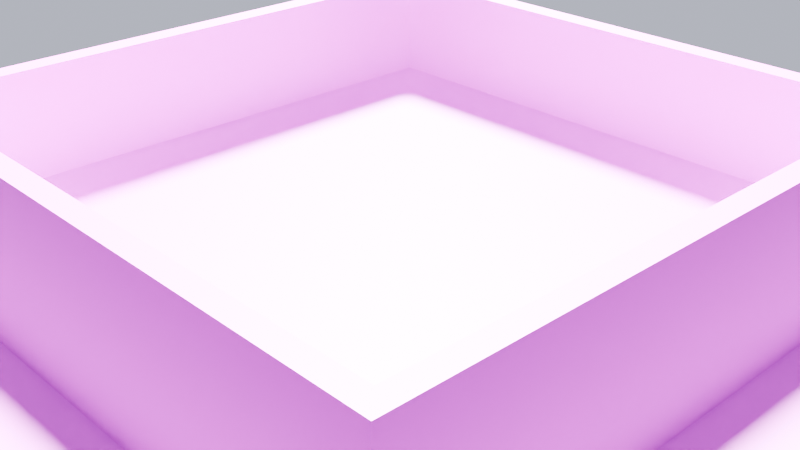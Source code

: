 # Source: block.blend  (saved by Blender 4.5.90; exported with 4.5.12 LTS)
import bpy
from mathutils import Matrix  # noqa: F401  (used for matrix-valued properties, if any)

bpy.ops.wm.read_factory_settings(use_empty=True)
scene = bpy.context.scene
scene.name = 'Scene'

# ---- collections
col_collection = bpy.data.collections.new('Collection'); scene.collection.children.link(col_collection)

# ---- images (referenced by path relative to the original .blend; pixels are not part of the script)
import os
ASSET_DIR = os.environ.get("B2B_ASSET_DIR", "")  # directory of the original .blend (textures are referenced by path, not embedded)
HERE = os.path.dirname(os.path.abspath(__file__))  # packed textures are extracted next to this script under _unpacked/

def load_image(name, relpath, width, height, colorspace="sRGB"):
    """Load a texture the original file referenced (path relative to the .blend, or extracted next to this script)."""
    p = next((c for c in (os.path.join(HERE, relpath), os.path.join(ASSET_DIR, relpath)) if relpath and os.path.exists(c)), "")
    if p:
        img = bpy.data.images.load(p, check_existing=True)
        img.name = name
    else:  # same state as the original file: an image datablock whose file is absent (Cycles renders it pink)
        img = bpy.data.images.new(name, width, height)
        img.source = "FILE"
        img.filepath = "//" + (relpath or name)
    img.colorspace_settings.name = colorspace
    return img
img_concrete = load_image('concrete', '', 1, 1, 'sRGB')
img_block_shadow = load_image('block_shadow', 'block_shadow.png', 1024, 1024, 'sRGB')

# ---- materials (node trees are filled in below, after node groups)
mat_concrete = bpy.data.materials.new('concrete')
mat_concrete.alpha_threshold = 0.0
mat_concrete.roughness = 0.5
mat_concrete.line_color = (0.0, 0.0, 0.0, 1.0)
mat_shadow = bpy.data.materials.new('shadow')

# ---- material node trees
mat_concrete.use_nodes = True; mat_concrete.node_tree.nodes.clear()
_N = mat_concrete.node_tree.nodes; _L = mat_concrete.node_tree.links
n0 = _N.new('ShaderNodeOutputMaterial'); n0.name = 'Material Output'; n0.location = (200, 100)
n1 = _N.new('ShaderNodeBsdfPrincipled'); n1.name = 'Principled BSDF'; n1.location = (-200, 100)
n1.inputs[3].default_value = 1.45
n2 = _N.new('ShaderNodeTexImage'); n2.name = 'Image Texture'; n2.location = (-490, 80)
n2.image = img_concrete
_L.new(n1.outputs[0], n0.inputs[0])
_L.new(n2.outputs[0], n1.inputs[0])
n0.is_active_output = True
mat_shadow.use_nodes = True; mat_shadow.node_tree.nodes.clear()
_N = mat_shadow.node_tree.nodes; _L = mat_shadow.node_tree.links
n0 = _N.new('ShaderNodeBsdfPrincipled'); n0.name = 'Principled BSDF'; n0.location = (-200, 100)
n1 = _N.new('ShaderNodeOutputMaterial'); n1.name = 'Material Output'; n1.location = (200, 100)
n2 = _N.new('ShaderNodeTexImage'); n2.name = 'Image Texture'; n2.location = (-490, 80)
n2.image = img_block_shadow
_L.new(n0.outputs[0], n1.inputs[0])
_L.new(n2.outputs[0], n0.inputs[0])
n1.is_active_output = True

# ---- world
world_world = bpy.data.worlds.new('World'); scene.world = world_world
world_world.use_nodes = True; world_world.node_tree.nodes.clear()
_N = world_world.node_tree.nodes; _L = world_world.node_tree.links
n0 = _N.new('ShaderNodeOutputWorld'); n0.name = 'World Output'; n0.location = (200, 100)
n1 = _N.new('ShaderNodeBackground'); n1.name = 'Background'; n1.location = (-200, 100)
n1.inputs[0].default_value = (0.6155, 0.6406, 0.7895, 1.0)
_L.new(n1.outputs[0], n0.inputs[0])
n0.is_active_output = True
world_world.color = (0.05088, 0.05088, 0.05088)
world_world.sun_shadow_jitter_overblur = 0.0

# ---- cameras
cam_camera = bpy.data.cameras.new('Camera')
cam_camera.clip_end = 100.0
cam_camera.ortho_scale = 7.314

# ---- lights
light_light = bpy.data.lights.new('Light', 'SUN')
light_light.angle = 0.1993
light_light.energy = 100.0
light_light.shadow_soft_size = 0.1
light_light.shadow_cascade_max_distance = 1000.0

# ---- meshes
me_cube = bpy.data.meshes.new('Cube')
me_cube.from_pydata([(3.357, 3.357, 1.25), (4.0, 4.0, 0.0), (3.357, -3.357, 1.25), (4.0, -4.0, 0.0), (-3.357, 3.357, 1.25), (-4.0, 4.0, 0.0), (-3.357, -3.357, 1.25), (-4.0, -4.0, 0.0), (3.6, -3.6, 1.25), (-3.6, -3.6, 1.25), (3.6, 3.6, 1.25), (-3.6, 3.6, 1.25), (3.357, -3.357, 0.0), (-3.357, -3.357, 0.0), (3.357, 3.357, 0.0), (-3.357, 3.357, 0.0), (-4.0, 2.0, 0.0), (-4.0, 0.0, 0.0), (-4.0, -2.0, 0.0), (2.0, 4.0, 0.0), (0.0, 4.0, 0.0), (-2.0, 4.0, 0.0), (1.8, -3.6, 1.25), (0.0, -3.6, 1.25), (-1.8, -3.6, 1.25), (3.6, 1.8, 1.25), (3.6, 0.0, 1.25), (3.6, -1.8, 1.25), (-2.0, -4.0, 0.0), (0.0, -4.0, 0.0), (2.0, -4.0, 0.0), (-3.6, -1.8, 1.25), (-3.6, 0.0, 1.25), (-3.6, 1.8, 1.25), (-1.8, 3.6, 1.25), (0.0, 3.6, 1.25), (1.8, 3.6, 1.25), (4.0, -2.0, 0.0), (4.0, 0.0, 0.0), (4.0, 2.0, 0.0), (1.678, -3.357, 1.25), (0.0, -3.357, 1.25), (-1.678, -3.357, 1.25), (3.357, 1.678, 1.25), (3.357, 0.0, 1.25), (3.357, -1.678, 1.25), (-3.357, -1.678, 1.25), (-3.357, 0.0, 1.25), (-3.357, 1.678, 1.25), (-1.678, 3.357, 1.25), (0.0, 3.357, 1.25), (1.678, 3.357, 1.25), (1.678, -3.357, 0.0), (0.0, -3.357, 0.0), (-1.678, -3.357, 0.0), (3.357, 1.678, 0.0), (3.357, 0.0, 0.0), (3.357, -1.678, 0.0), (-3.357, -1.678, 0.0), (-3.357, 0.0, 0.0), (-3.357, 1.678, 0.0), (-1.678, 3.357, 0.0), (0.0, 3.357, 0.0), (1.678, 3.357, 0.0), (3.8, 3.8, 0.625), (-3.8, -3.8, 0.625), (3.8, -3.8, 0.625), (-3.8, 3.8, 0.625), (-3.357, 3.357, 0.625), (3.357, 3.357, 0.625), (3.357, -3.357, 0.625), (-3.357, -3.357, 0.625), (-1.678, -3.357, 0.625), (0.0, -3.357, 0.625), (1.678, -3.357, 0.625), (-3.357, 1.678, 0.625), (-3.357, 0.0, 0.625), (-3.357, -1.678, 0.625), (3.357, -1.678, 0.625), (3.357, 0.0, 0.625), (3.357, 1.678, 0.625), (-1.9, 3.8, 0.625), (0.0, 3.8, 0.625), (1.9, 3.8, 0.625), (3.8, 1.9, 0.625), (3.8, 0.0, 0.625), (3.8, -1.9, 0.625), (-3.8, -1.9, 0.625), (-3.8, 0.0, 0.625), (-3.8, 1.9, 0.625), (1.9, -3.8, 0.625), (0.0, -3.8, 0.625), (-1.9, -3.8, 0.625), (1.678, 3.357, 0.625), (0.0, 3.357, 0.625), (-1.678, 3.357, 0.625), (3.8, 3.8, 0.625), (4.0, 4.0, 0.0), (-3.8, -3.8, 0.625), (-3.6, -3.6, 1.25), (-3.6, -3.6, 1.25), (3.8, -3.8, 0.625), (4.0, -4.0, 0.0), (-3.8, 3.8, 0.625), (-4.0, 4.0, 0.0), (-1.8, -3.6, 1.25), (3.6, -1.8, 1.25), (3.6, -3.6, 1.25), (3.6, -3.6, 1.25), (-3.6, 1.8, 1.25), (-3.6, 3.6, 1.25), (-3.6, 3.6, 1.25), (1.8, 3.6, 1.25), (3.6, 3.6, 1.25), (3.6, 3.6, 1.25), (-1.678, -3.357, 1.25), (-3.357, -3.357, 1.25), (-3.357, -3.357, 1.25), (3.357, -1.678, 1.25), (3.357, -3.357, 1.25), (3.357, -3.357, 1.25), (-3.357, 1.678, 1.25), (-3.357, 3.357, 1.25), (-3.357, 3.357, 1.25), (1.678, 3.357, 1.25), (3.357, 3.357, 1.25), (3.357, 3.357, 1.25), (-3.357, 3.357, 0.625), (-3.357, 3.357, 0.0), (3.357, 3.357, 0.625), (3.357, -3.357, 0.625), (-3.357, -3.357, 0.625), (-3.357, -3.357, 0.0), (1.8, -3.6, 1.25), (0.0, -3.6, 1.25), (3.6, 1.8, 1.25), (3.6, 0.0, 1.25), (-3.6, -1.8, 1.25), (-3.6, 0.0, 1.25), (-1.8, 3.6, 1.25), (0.0, 3.6, 1.25), (1.678, -3.357, 1.25), (0.0, -3.357, 1.25), (3.357, 1.678, 1.25), (3.357, 0.0, 1.25), (-3.357, -1.678, 1.25), (-3.357, 0.0, 1.25), (-1.678, 3.357, 1.25), (0.0, 3.357, 1.25), (-4.0, -4.0, 0.0), (3.357, 3.357, 0.0), (3.357, -3.357, 0.0)], [], [(95, 127, 15, 61), (92, 105, 99, 98), (89, 109, 110, 67), (86, 106, 107, 66), (83, 112, 113, 64), (115, 116, 100, 24), (118, 119, 108, 27), (121, 122, 111, 33), (124, 125, 114, 36), (80, 69, 14, 55), (77, 131, 13, 58), (74, 70, 12, 52), (71, 72, 54, 132), (72, 73, 53, 54), (73, 74, 52, 53), (68, 75, 60, 128), (75, 76, 59, 60), (76, 77, 58, 59), (130, 78, 57, 151), (78, 79, 56, 57), (79, 80, 55, 56), (122, 147, 139, 111), (147, 148, 140, 139), (148, 124, 36, 140), (116, 145, 137, 100), (145, 146, 138, 137), (146, 121, 33, 138), (125, 143, 135, 114), (143, 144, 136, 135), (144, 118, 27, 136), (119, 141, 133, 108), (141, 142, 134, 133), (142, 115, 24, 134), (103, 11, 34, 81), (81, 34, 35, 82), (82, 35, 112, 83), (96, 10, 25, 84), (84, 25, 26, 85), (85, 26, 106, 86), (65, 9, 31, 87), (87, 31, 32, 88), (88, 32, 109, 89), (101, 8, 22, 90), (90, 22, 23, 91), (91, 23, 105, 92), (129, 93, 63, 150), (93, 94, 62, 63), (94, 95, 61, 62), (50, 49, 95, 94), (51, 50, 94, 93), (126, 51, 93, 129), (29, 91, 92, 28), (30, 90, 91, 29), (102, 101, 90, 30), (17, 88, 89, 16), (18, 87, 88, 17), (149, 65, 87, 18), (38, 85, 86, 37), (39, 84, 85, 38), (97, 96, 84, 39), (20, 82, 83, 19), (21, 81, 82, 20), (104, 103, 81, 21), (44, 43, 80, 79), (45, 44, 79, 78), (120, 45, 78, 130), (47, 46, 77, 76), (48, 47, 76, 75), (123, 48, 75, 68), (41, 40, 74, 73), (42, 41, 73, 72), (117, 42, 72, 71), (40, 2, 70, 74), (46, 6, 131, 77), (43, 0, 69, 80), (19, 83, 64, 1), (37, 86, 66, 3), (16, 89, 67, 5), (28, 92, 98, 7), (49, 4, 127, 95)])
_k = set([(0, 43), (1, 64), (2, 40), (3, 66), (4, 49), (5, 67), (6, 46), (7, 98), (8, 22), (8, 101), (9, 31), (9, 65), (10, 25), (10, 96), (11, 34), (11, 103), (22, 23), (23, 105), (24, 100), (24, 134), (25, 26), (26, 106), (27, 108), (27, 136), (31, 32), (32, 109), (33, 111), (33, 138), (34, 35), (35, 112), (36, 114), (36, 140), (40, 41), (41, 42), (42, 117), (43, 44), (44, 45), (45, 120), (46, 47), (47, 48), (48, 123), (49, 50), (50, 51), (51, 126), (64, 113), (65, 149), (66, 107), (67, 110), (96, 97), (98, 99), (99, 105), (100, 137), (101, 102), (103, 104), (106, 107), (108, 133), (109, 110), (111, 139), (112, 113), (114, 135), (115, 116), (115, 142), (116, 145), (118, 119), (118, 144), (119, 141), (121, 122), (121, 146), (122, 147), (124, 125), (124, 148), (125, 143), (133, 134), (135, 136), (137, 138), (139, 140), (141, 142), (143, 144), (145, 146), (147, 148)])
me_cube.attributes.new('sharp_edge', 'BOOLEAN', 'EDGE').data.foreach_set('value', [ (min(e.vertices), max(e.vertices)) in _k for e in me_cube.edges])
_uv = me_cube.uv_layers.new(name='UVMap')
_uv.uv.foreach_set('vector', [0.2902, 0.474, 0.08044, 0.474, 0.08044, 0.1615, 0.2902, 0.1615, 0.2625, 0.474, 0.275, 0.7865, 0.05, 0.7865, 0.025, 0.474, 0.7375, 0.474, 0.725, 0.7865, 0.95, 0.7865, 0.975, 0.474, 0.2625, 0.474, 0.275, 0.7865, 0.05, 0.7865, 0.025, 0.474, 0.7375, 0.474, 0.725, 0.7865, 0.95, 0.7865, 0.975, 0.474, 0.2902, 0.2902, 0.08044, 0.2902, 0.05, 0.275, 0.275, 0.275, 0.9196, 0.3951, 0.9196, 0.2902, 0.95, 0.275, 0.95, 0.3875, 0.08044, 0.6049, 0.08044, 0.7098, 0.05, 0.725, 0.05, 0.6125, 0.7098, 0.7098, 0.9196, 0.7098, 0.95, 0.725, 0.725, 0.725, 0.7098, 0.474, 0.9196, 0.474, 0.9196, 0.1615, 0.7098, 0.1615, 0.2902, 0.474, 0.08044, 0.474, 0.08044, 0.1615, 0.2902, 0.1615, 0.7098, 0.474, 0.9196, 0.474, 0.9196, 0.1615, 0.7098, 0.1615, 0.08044, 0.474, 0.2902, 0.474, 0.2902, 0.1615, 0.08044, 0.1615, 0.2902, 0.474, 0.5, 0.474, 0.5, 0.1615, 0.2902, 0.1615, 0.5, 0.474, 0.7098, 0.474, 0.7098, 0.1615, 0.5, 0.1615, 0.9196, 0.474, 0.7098, 0.474, 0.7098, 0.1615, 0.9196, 0.1615, 0.7098, 0.474, 0.5, 0.474, 0.5, 0.1615, 0.7098, 0.1615, 0.5, 0.474, 0.2902, 0.474, 0.2902, 0.1615, 0.5, 0.1615, 0.08044, 0.474, 0.2902, 0.474, 0.2902, 0.1615, 0.08044, 0.1615, 0.2902, 0.474, 0.5, 0.474, 0.5, 0.1615, 0.2902, 0.1615, 0.5, 0.474, 0.7098, 0.474, 0.7098, 0.1615, 0.5, 0.1615, 0.08044, 0.7098, 0.2902, 0.7098, 0.275, 0.725, 0.05, 0.725, 0.2902, 0.7098, 0.5, 0.7098, 0.5, 0.725, 0.275, 0.725, 0.5, 0.7098, 0.7098, 0.7098, 0.725, 0.725, 0.5, 0.725, 0.08044, 0.2902, 0.08044, 0.3951, 0.05, 0.3875, 0.05, 0.275, 0.08044, 0.3951, 0.08044, 0.5, 0.05, 0.5, 0.05, 0.3875, 0.08044, 0.5, 0.08044, 0.6049, 0.05, 0.6125, 0.05, 0.5, 0.9196, 0.7098, 0.9196, 0.6049, 0.95, 0.6125, 0.95, 0.725, 0.9196, 0.6049, 0.9196, 0.5, 0.95, 0.5, 0.95, 0.6125, 0.9196, 0.5, 0.9196, 0.3951, 0.95, 0.3875, 0.95, 0.5, 0.9196, 0.2902, 0.7098, 0.2902, 0.725, 0.275, 0.95, 0.275, 0.7098, 0.2902, 0.5, 0.2902, 0.5, 0.275, 0.725, 0.275, 0.5, 0.2902, 0.2902, 0.2902, 0.275, 0.275, 0.5, 0.275, 0.025, 0.474, 0.05, 0.7865, 0.275, 0.7865, 0.2625, 0.474, 0.2625, 0.474, 0.275, 0.7865, 0.5, 0.7865, 0.5, 0.474, 0.5, 0.474, 0.5, 0.7865, 0.725, 0.7865, 0.7375, 0.474, 0.975, 0.474, 0.95, 0.7865, 0.725, 0.7865, 0.7375, 0.474, 0.7375, 0.474, 0.725, 0.7865, 0.5, 0.7865, 0.5, 0.474, 0.5, 0.474, 0.5, 0.7865, 0.275, 0.7865, 0.2625, 0.474, 0.025, 0.474, 0.05, 0.7865, 0.275, 0.7865, 0.2625, 0.474, 0.2625, 0.474, 0.275, 0.7865, 0.5, 0.7865, 0.5, 0.474, 0.5, 0.474, 0.5, 0.7865, 0.725, 0.7865, 0.7375, 0.474, 0.975, 0.474, 0.95, 0.7865, 0.725, 0.7865, 0.7375, 0.474, 0.7375, 0.474, 0.725, 0.7865, 0.5, 0.7865, 0.5, 0.474, 0.5, 0.474, 0.5, 0.7865, 0.275, 0.7865, 0.2625, 0.474, 0.9196, 0.474, 0.7098, 0.474, 0.7098, 0.1615, 0.9196, 0.1615, 0.7098, 0.474, 0.5, 0.474, 0.5, 0.1615, 0.7098, 0.1615, 0.5, 0.474, 0.2902, 0.474, 0.2902, 0.1615, 0.5, 0.1615, 0.5, 0.7865, 0.2902, 0.7865, 0.2902, 0.474, 0.5, 0.474, 0.7098, 0.7865, 0.5, 0.7865, 0.5, 0.474, 0.7098, 0.474, 0.9196, 0.7865, 0.7098, 0.7865, 0.7098, 0.474, 0.9196, 0.474, 0.5, 0.1615, 0.5, 0.474, 0.2625, 0.474, 0.25, 0.1615, 0.75, 0.1615, 0.7375, 0.474, 0.5, 0.474, 0.5, 0.1615, 1.0, 0.1615, 0.975, 0.474, 0.7375, 0.474, 0.75, 0.1615, 0.5, 0.1615, 0.5, 0.474, 0.7375, 0.474, 0.75, 0.1615, 0.25, 0.1615, 0.2625, 0.474, 0.5, 0.474, 0.5, 0.1615, 0.0, 0.1615, 0.025, 0.474, 0.2625, 0.474, 0.25, 0.1615, 0.5, 0.1615, 0.5, 0.474, 0.2625, 0.474, 0.25, 0.1615, 0.75, 0.1615, 0.7375, 0.474, 0.5, 0.474, 0.5, 0.1615, 1.0, 0.1615, 0.975, 0.474, 0.7375, 0.474, 0.75, 0.1615, 0.5, 0.1615, 0.5, 0.474, 0.7375, 0.474, 0.75, 0.1615, 0.25, 0.1615, 0.2625, 0.474, 0.5, 0.474, 0.5, 0.1615, 0.0, 0.1615, 0.025, 0.474, 0.2625, 0.474, 0.25, 0.1615, 0.5, 0.7865, 0.7098, 0.7865, 0.7098, 0.474, 0.5, 0.474, 0.2902, 0.7865, 0.5, 0.7865, 0.5, 0.474, 0.2902, 0.474, 0.08044, 0.7865, 0.2902, 0.7865, 0.2902, 0.474, 0.08044, 0.474, 0.5, 0.7865, 0.2902, 0.7865, 0.2902, 0.474, 0.5, 0.474, 0.7098, 0.7865, 0.5, 0.7865, 0.5, 0.474, 0.7098, 0.474, 0.9196, 0.7865, 0.7098, 0.7865, 0.7098, 0.474, 0.9196, 0.474, 0.5, 0.7865, 0.7098, 0.7865, 0.7098, 0.474, 0.5, 0.474, 0.2902, 0.7865, 0.5, 0.7865, 0.5, 0.474, 0.2902, 0.474, 0.08044, 0.7865, 0.2902, 0.7865, 0.2902, 0.474, 0.08044, 0.474, 0.7098, 0.7865, 0.9196, 0.7865, 0.9196, 0.474, 0.7098, 0.474, 0.2902, 0.7865, 0.08044, 0.7865, 0.08044, 0.474, 0.2902, 0.474, 0.7098, 0.7865, 0.9196, 0.7865, 0.9196, 0.474, 0.7098, 0.474, 0.75, 0.1615, 0.7375, 0.474, 0.975, 0.474, 1.0, 0.1615, 0.25, 0.1615, 0.2625, 0.474, 0.025, 0.474, 0.0, 0.1615, 0.75, 0.1615, 0.7375, 0.474, 0.975, 0.474, 1.0, 0.1615, 0.25, 0.1615, 0.2625, 0.474, 0.025, 0.474, 0.0, 0.1615, 0.2902, 0.7865, 0.08044, 0.7865, 0.08044, 0.474, 0.2902, 0.474])
_ca = me_cube.color_attributes.new('Color', 'FLOAT_COLOR', 'POINT')
_ca.data.foreach_set('color', [0.7067, 0.7155, 0.7676, 1.0, 0.9539, 0.965, 1.031, 1.0, 0.8104, 0.8188, 0.8688, 1.0, 0.2408, 0.2506, 0.3089, 1.0, 0.2368, 0.2455, 0.2968, 1.0, 0.9462, 0.9568, 1.02, 1.0, 0.298, 0.3067, 0.3582, 1.0, 0.2668, 0.2774, 0.3402, 1.0, 0.2727, 0.2835, 0.3471, 1.0, 0.946, 0.9566, 1.02, 1.0, 0.2727, 0.2834, 0.347, 1.0, 0.9516, 0.9623, 1.026, 1.0, 0.789, 0.7936, 0.8205, 1.0, 0.124, 0.1287, 0.1562, 1.0, 0.1177, 0.1221, 0.1483, 1.0, 0.1297, 0.1342, 0.1607, 1.0, 0.9479, 0.9586, 1.022, 1.0, 0.9446, 0.955, 1.017, 1.0, 0.9494, 0.9601, 1.024, 1.0, 0.9472, 0.9579, 1.021, 1.0, 0.9435, 0.9541, 1.017, 1.0, 0.9449, 0.9554, 1.018, 1.0, 0.273, 0.2837, 0.3475, 1.0, 0.2736, 0.2843, 0.3482, 1.0, 1.046, 1.062, 1.152, 1.0, 0.2718, 0.2824, 0.3459, 1.0, 0.2723, 0.283, 0.3466, 1.0, 1.044, 1.059, 1.149, 1.0, 0.2589, 0.2695, 0.3321, 1.0, 0.258, 0.2685, 0.3309, 1.0, 0.2585, 0.269, 0.3316, 1.0, 0.9467, 0.9575, 1.022, 1.0, 0.948, 0.9588, 1.022, 1.0, 1.049, 1.064, 1.155, 1.0, 0.9449, 0.9556, 1.019, 1.0, 0.9434, 0.9539, 1.016, 1.0, 1.044, 1.059, 1.149, 1.0, 0.2614, 0.272, 0.3353, 1.0, 0.258, 0.2685, 0.331, 1.0, 0.2541, 0.2644, 0.3259, 1.0, 0.7269, 0.7353, 0.7849, 1.0, 0.7102, 0.7185, 0.7677, 1.0, 0.7226, 0.7316, 0.7847, 1.0, 0.7001, 0.7087, 0.7598, 1.0, 0.7191, 0.7277, 0.7788, 1.0, 0.7421, 0.7509, 0.8029, 1.0, 0.2524, 0.2609, 0.3112, 1.0, 0.2602, 0.2691, 0.3218, 1.0, 0.2413, 0.2502, 0.3024, 1.0, 0.2472, 0.2561, 0.3093, 1.0, 0.2421, 0.2508, 0.302, 1.0, 0.2627, 0.2713, 0.3224, 1.0, 0.7033, 0.7098, 0.7484, 1.0, 0.7015, 0.7088, 0.752, 1.0, 0.675, 0.6814, 0.7195, 1.0, 0.6769, 0.6831, 0.7204, 1.0, 0.6949, 0.7015, 0.7406, 1.0, 0.7103, 0.7168, 0.7555, 1.0, 0.1954, 0.2016, 0.2386, 1.0, 0.2042, 0.211, 0.2511, 1.0, 0.1884, 0.1948, 0.233, 1.0, 0.1855, 0.1919, 0.2299, 1.0, 0.198, 0.2046, 0.2434, 1.0, 0.1939, 0.2002, 0.237, 1.0, 0.9464, 0.9572, 1.021, 1.0, 0.9444, 0.955, 1.017, 1.0, 0.2726, 0.2834, 0.3473, 1.0, 0.943, 0.9537, 1.017, 1.0, 0.1615, 0.1673, 0.2022, 1.0, 0.1597, 0.1657, 0.2013, 1.0, 0.8889, 0.8946, 0.9283, 1.0, 0.1389, 0.1443, 0.1759, 1.0, 0.6912, 0.6989, 0.745, 1.0, 0.7114, 0.719, 0.7641, 1.0, 0.7208, 0.7285, 0.7741, 1.0, 0.2157, 0.2233, 0.2684, 1.0, 0.2114, 0.219, 0.2639, 1.0, 0.2358, 0.2433, 0.2875, 1.0, 0.7216, 0.729, 0.7729, 1.0, 0.7077, 0.7153, 0.7606, 1.0, 0.6807, 0.688, 0.7316, 1.0, 0.9419, 0.9524, 1.015, 1.0, 0.9504, 0.9614, 1.026, 1.0, 0.9497, 0.9605, 1.025, 1.0, 0.2715, 0.2822, 0.3459, 1.0, 0.2708, 0.2815, 0.3451, 1.0, 0.2725, 0.2833, 0.3473, 1.0, 0.9471, 0.9578, 1.022, 1.0, 0.9461, 0.9568, 1.02, 1.0, 0.9446, 0.9552, 1.018, 1.0, 0.2716, 0.2823, 0.3461, 1.0, 0.27, 0.2807, 0.344, 1.0, 0.2667, 0.2772, 0.3397, 1.0, 0.2408, 0.2482, 0.2922, 1.0, 0.2309, 0.2387, 0.2847, 1.0, 0.2153, 0.2229, 0.2679, 1.0, 0.2735, 0.2842, 0.3482, 1.0, 0.265, 0.2755, 0.3376, 1.0, 0.2625, 0.2728, 0.3337, 1.0, 0.279, 0.29, 0.3553, 1.0, 1.046, 1.061, 1.152, 1.0, 0.2702, 0.2808, 0.3441, 1.0, 0.2615, 0.2722, 0.3354, 1.0, 0.9454, 0.9561, 1.019, 1.0, 0.9435, 0.9539, 1.016, 1.0, 0.2735, 0.2843, 0.3481, 1.0, 0.2711, 0.2817, 0.345, 1.0, 0.2704, 0.281, 0.3439, 1.0, 1.049, 1.064, 1.155, 1.0, 0.9476, 0.9584, 1.023, 1.0, 0.9465, 0.9571, 1.02, 1.0, 1.049, 1.064, 1.155, 1.0, 0.9324, 0.9423, 1.002, 1.0, 0.9432, 0.9537, 1.016, 1.0, 1.047, 1.062, 1.153, 1.0, 1.046, 1.061, 1.152, 1.0, 1.048, 1.064, 1.155, 1.0, 0.7208, 0.7295, 0.7815, 1.0, 1.048, 1.064, 1.155, 1.0, 1.048, 1.064, 1.155, 1.0, 0.8241, 0.8337, 0.8903, 1.0, 1.049, 1.064, 1.155, 1.0, 1.044, 1.059, 1.149, 1.0, 0.2559, 0.2652, 0.3205, 1.0, 1.049, 1.064, 1.155, 1.0, 1.049, 1.064, 1.155, 1.0, 0.2992, 0.308, 0.3597, 1.0, 0.1529, 0.1582, 0.1894, 1.0, 0.1301, 0.1344, 0.16, 1.0, 0.159, 0.1647, 0.1985, 1.0, 0.886, 0.8917, 0.9261, 1.0, 0.1496, 0.1549, 0.1862, 1.0, 0.1042, 0.1082, 0.1314, 1.0, 1.046, 1.061, 1.152, 1.0, 1.049, 1.064, 1.155, 1.0, 1.043, 1.059, 1.148, 1.0, 1.048, 1.063, 1.154, 1.0, 1.039, 1.054, 1.143, 1.0, 1.049, 1.065, 1.156, 1.0, 1.049, 1.064, 1.155, 1.0, 1.049, 1.064, 1.155, 1.0, 1.049, 1.064, 1.155, 1.0, 1.048, 1.063, 1.154, 1.0, 1.049, 1.064, 1.155, 1.0, 1.049, 1.064, 1.156, 1.0, 1.049, 1.064, 1.155, 1.0, 1.039, 1.054, 1.143, 1.0, 1.045, 1.06, 1.15, 1.0, 1.049, 1.064, 1.155, 1.0, 0.9435, 0.954, 1.017, 1.0, 0.124, 0.1286, 0.1554, 1.0, 0.7413, 0.7457, 0.7719, 1.0])
me_cube.materials.append(mat_concrete)
me_cube.use_mirror_vertex_groups = False
me_cube.update()
me_plane = bpy.data.meshes.new('Plane')
me_plane.from_pydata([(-4.0, -5.0, 0.02), (5.0, -5.0, 0.02), (-4.0, 4.0, 0.02), (5.0, 4.0, 0.02)], [], [(0, 1, 3, 2)])
_uv = me_plane.uv_layers.new(name='UVMap')
_uv.uv.foreach_set('vector', [0.0, 0.0, 1.0, 0.0, 1.0, 1.0, 0.0, 1.0])
me_plane.materials.append(mat_shadow)
me_plane.update()

# ---- objects
ob_cube = bpy.data.objects.new('Cube', me_cube)
ob_light = bpy.data.objects.new('Light', light_light)
ob_camera = bpy.data.objects.new('Camera', cam_camera)
ob_plane = bpy.data.objects.new('Plane', me_plane)

# ---- transforms, parenting, visibility, modifiers, constraints
ob_cube.location = (0.0, 0.0, 0.0)
ob_cube.lock_rotations_4d = False
ob_cube.empty_display_type = 'ARROWS'
ob_cube.lineart.crease_threshold = 0.0
ob_light.location = (4.076, 1.005, 5.904)
ob_light.rotation_euler = (-0.7854, 0.0, 0.7854)
ob_light.lock_rotations_4d = False
ob_light.empty_display_type = 'ARROWS'
ob_light.color = (0.0, 0.0, 0.0, 0.0)
ob_light.lineart.crease_threshold = 0.0
ob_camera.location = (7.359, -6.926, 4.958)
ob_camera.rotation_euler = (1.109, 0.0, 0.8149)
ob_camera.lock_rotations_4d = False
ob_camera.empty_display_type = 'ARROWS'
ob_camera.color = (0.0, 0.0, 0.0, 0.0)
ob_camera.display_type = 'WIRE'
ob_camera.lineart.crease_threshold = 0.0
ob_plane.location = (0.0, 0.0, 0.0)
ob_plane.scale = (1.0, 1.0, 1.0)

# ---- collection membership
col_collection.objects.link(ob_cube)
col_collection.objects.link(ob_light)
col_collection.objects.link(ob_camera)
col_collection.objects.link(ob_plane)

# ---- scene / render settings (as saved in the file)
scene.camera = ob_camera
scene.frame_start = 1; scene.frame_end = 250; scene.frame_set(1)
scene.render.engine = 'CYCLES'
bpy.context.view_layer.update()
